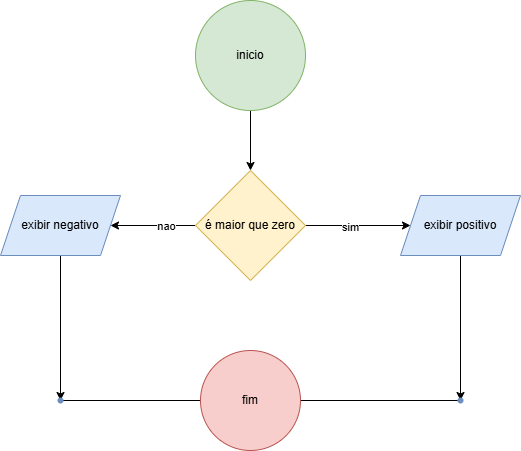

The diagram above was exported from draw.io. Its source (the exported page's mxGraphModel, read from the mxfile embedded in the PNG):
<mxGraphModel dx="1050" dy="557" grid="1" gridSize="10" guides="1" tooltips="1" connect="1" arrows="1" fold="1" page="1" pageScale="1" pageWidth="827" pageHeight="1169" math="0" shadow="0">
  <root>
    <mxCell id="0" />
    <mxCell id="1" parent="0" />
    <mxCell id="l-3UwcaMTrHzbXM11g84-8" value="" style="edgeStyle=orthogonalEdgeStyle;rounded=0;orthogonalLoop=1;jettySize=auto;html=1;" edge="1" parent="1" source="l-3UwcaMTrHzbXM11g84-1" target="l-3UwcaMTrHzbXM11g84-3">
      <mxGeometry relative="1" as="geometry" />
    </mxCell>
    <mxCell id="l-3UwcaMTrHzbXM11g84-1" value="inicio" style="ellipse;whiteSpace=wrap;html=1;aspect=fixed;fillColor=#d5e8d4;strokeColor=#82b366;" vertex="1" parent="1">
      <mxGeometry x="345" y="20" width="110" height="110" as="geometry" />
    </mxCell>
    <mxCell id="l-3UwcaMTrHzbXM11g84-10" value="" style="edgeStyle=orthogonalEdgeStyle;rounded=0;orthogonalLoop=1;jettySize=auto;html=1;" edge="1" parent="1" source="l-3UwcaMTrHzbXM11g84-3" target="l-3UwcaMTrHzbXM11g84-9">
      <mxGeometry relative="1" as="geometry" />
    </mxCell>
    <mxCell id="l-3UwcaMTrHzbXM11g84-11" value="sim" style="edgeLabel;html=1;align=center;verticalAlign=middle;resizable=0;points=[];" vertex="1" connectable="0" parent="l-3UwcaMTrHzbXM11g84-10">
      <mxGeometry x="-0.1657" y="-1" relative="1" as="geometry">
        <mxPoint as="offset" />
      </mxGeometry>
    </mxCell>
    <mxCell id="l-3UwcaMTrHzbXM11g84-17" value="" style="edgeStyle=orthogonalEdgeStyle;rounded=0;orthogonalLoop=1;jettySize=auto;html=1;" edge="1" parent="1" source="l-3UwcaMTrHzbXM11g84-3" target="l-3UwcaMTrHzbXM11g84-16">
      <mxGeometry relative="1" as="geometry" />
    </mxCell>
    <mxCell id="l-3UwcaMTrHzbXM11g84-18" value="nao" style="edgeLabel;html=1;align=center;verticalAlign=middle;resizable=0;points=[];" vertex="1" connectable="0" parent="l-3UwcaMTrHzbXM11g84-17">
      <mxGeometry x="-0.2894" relative="1" as="geometry">
        <mxPoint as="offset" />
      </mxGeometry>
    </mxCell>
    <mxCell id="l-3UwcaMTrHzbXM11g84-3" value="é maior que zero" style="rhombus;whiteSpace=wrap;html=1;fillColor=#fff2cc;strokeColor=#d6b656;" vertex="1" parent="1">
      <mxGeometry x="345" y="190" width="110" height="110" as="geometry" />
    </mxCell>
    <mxCell id="l-3UwcaMTrHzbXM11g84-13" value="" style="edgeStyle=orthogonalEdgeStyle;rounded=0;orthogonalLoop=1;jettySize=auto;html=1;" edge="1" parent="1" source="l-3UwcaMTrHzbXM11g84-9" target="l-3UwcaMTrHzbXM11g84-12">
      <mxGeometry relative="1" as="geometry" />
    </mxCell>
    <mxCell id="l-3UwcaMTrHzbXM11g84-9" value="exibir positivo" style="shape=parallelogram;perimeter=parallelogramPerimeter;whiteSpace=wrap;html=1;fixedSize=1;fillColor=#dae8fc;strokeColor=#6c8ebf;" vertex="1" parent="1">
      <mxGeometry x="550" y="215" width="120" height="60" as="geometry" />
    </mxCell>
    <mxCell id="l-3UwcaMTrHzbXM11g84-15" value="" style="edgeStyle=orthogonalEdgeStyle;rounded=0;orthogonalLoop=1;jettySize=auto;html=1;" edge="1" parent="1" source="l-3UwcaMTrHzbXM11g84-12" target="l-3UwcaMTrHzbXM11g84-14">
      <mxGeometry relative="1" as="geometry" />
    </mxCell>
    <mxCell id="l-3UwcaMTrHzbXM11g84-12" value="" style="shape=waypoint;sketch=0;size=6;pointerEvents=1;points=[];fillColor=#dae8fc;resizable=0;rotatable=0;perimeter=centerPerimeter;snapToPoint=1;strokeColor=#6c8ebf;" vertex="1" parent="1">
      <mxGeometry x="600" y="410" width="20" height="20" as="geometry" />
    </mxCell>
    <mxCell id="l-3UwcaMTrHzbXM11g84-14" value="" style="shape=waypoint;sketch=0;size=6;pointerEvents=1;points=[];fillColor=#dae8fc;resizable=0;rotatable=0;perimeter=centerPerimeter;snapToPoint=1;strokeColor=#6c8ebf;" vertex="1" parent="1">
      <mxGeometry x="430" y="410" width="20" height="20" as="geometry" />
    </mxCell>
    <mxCell id="l-3UwcaMTrHzbXM11g84-20" value="" style="edgeStyle=orthogonalEdgeStyle;rounded=0;orthogonalLoop=1;jettySize=auto;html=1;" edge="1" parent="1" source="l-3UwcaMTrHzbXM11g84-16" target="l-3UwcaMTrHzbXM11g84-19">
      <mxGeometry relative="1" as="geometry" />
    </mxCell>
    <mxCell id="l-3UwcaMTrHzbXM11g84-16" value="exibir negativo" style="shape=parallelogram;perimeter=parallelogramPerimeter;whiteSpace=wrap;html=1;fixedSize=1;fillColor=#dae8fc;strokeColor=#6c8ebf;" vertex="1" parent="1">
      <mxGeometry x="150" y="215" width="120" height="60" as="geometry" />
    </mxCell>
    <mxCell id="l-3UwcaMTrHzbXM11g84-22" value="" style="edgeStyle=orthogonalEdgeStyle;rounded=0;orthogonalLoop=1;jettySize=auto;html=1;" edge="1" parent="1" source="l-3UwcaMTrHzbXM11g84-19" target="l-3UwcaMTrHzbXM11g84-21">
      <mxGeometry relative="1" as="geometry" />
    </mxCell>
    <mxCell id="l-3UwcaMTrHzbXM11g84-19" value="" style="shape=waypoint;sketch=0;size=6;pointerEvents=1;points=[];fillColor=#dae8fc;resizable=0;rotatable=0;perimeter=centerPerimeter;snapToPoint=1;strokeColor=#6c8ebf;" vertex="1" parent="1">
      <mxGeometry x="200" y="410" width="20" height="20" as="geometry" />
    </mxCell>
    <mxCell id="l-3UwcaMTrHzbXM11g84-21" value="" style="shape=waypoint;sketch=0;size=6;pointerEvents=1;points=[];fillColor=#dae8fc;resizable=0;rotatable=0;perimeter=centerPerimeter;snapToPoint=1;strokeColor=#6c8ebf;" vertex="1" parent="1">
      <mxGeometry x="360" y="410" width="20" height="20" as="geometry" />
    </mxCell>
    <mxCell id="l-3UwcaMTrHzbXM11g84-2" value="fim" style="ellipse;whiteSpace=wrap;html=1;aspect=fixed;fillColor=#f8cecc;strokeColor=#b85450;" vertex="1" parent="1">
      <mxGeometry x="350" y="370" width="100" height="100" as="geometry" />
    </mxCell>
  </root>
</mxGraphModel>